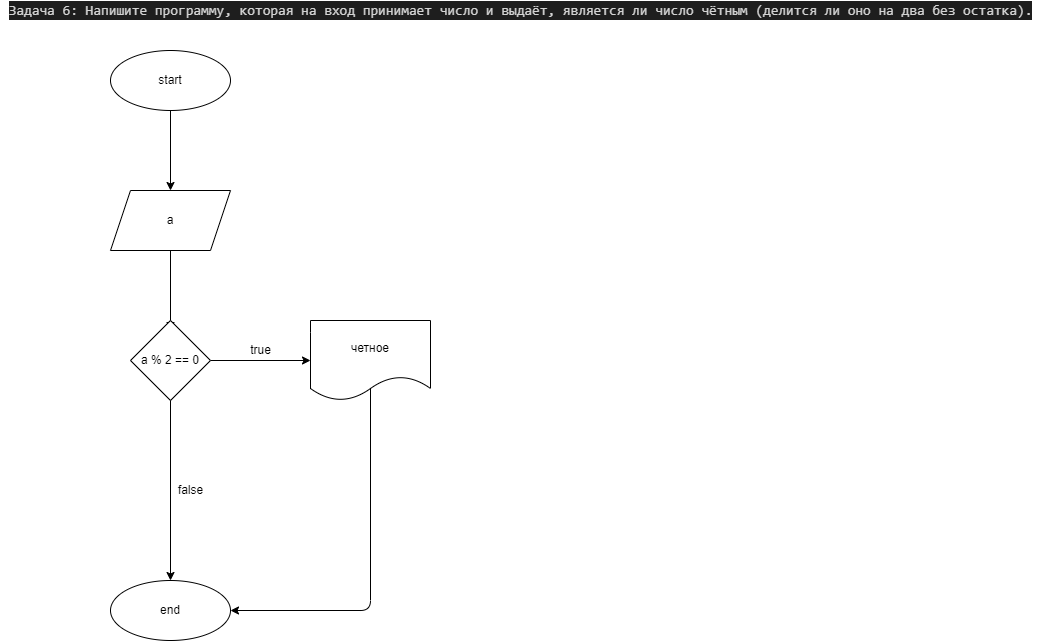

The diagram above was exported from draw.io. Its source (the exported page's mxGraphModel, read from the mxfile embedded in the PNG):
<mxGraphModel dx="2401" dy="198" grid="1" gridSize="10" guides="1" tooltips="1" connect="1" arrows="1" fold="1" page="1" pageScale="1" pageWidth="827" pageHeight="1169" math="0" shadow="0">
  <root>
    <mxCell id="0" />
    <mxCell id="1" parent="0" />
    <mxCell id="2" value="&lt;div style=&quot;color: rgb(212 , 212 , 212) ; background-color: rgb(30 , 30 , 30) ; font-family: &amp;#34;consolas&amp;#34; , &amp;#34;courier new&amp;#34; , monospace ; font-size: 14px ; line-height: 19px&quot;&gt;Задача 6: Напишите программу, которая на вход принимает число и выдаёт, является ли число чётным (делится ли оно на два без остатка).&lt;/div&gt;" style="text;html=1;align=center;verticalAlign=middle;resizable=0;points=[];autosize=1;strokeColor=none;fillColor=none;" vertex="1" parent="1">
      <mxGeometry x="-890" y="20" width="1040" height="20" as="geometry" />
    </mxCell>
    <mxCell id="5" value="" style="edgeStyle=none;html=1;" edge="1" parent="1" source="3" target="4">
      <mxGeometry relative="1" as="geometry" />
    </mxCell>
    <mxCell id="3" value="start" style="ellipse;whiteSpace=wrap;html=1;" vertex="1" parent="1">
      <mxGeometry x="-780" y="70" width="120" height="60" as="geometry" />
    </mxCell>
    <mxCell id="7" value="" style="edgeStyle=none;html=1;" edge="1" parent="1" source="4">
      <mxGeometry relative="1" as="geometry">
        <mxPoint x="-720" y="350" as="targetPoint" />
      </mxGeometry>
    </mxCell>
    <mxCell id="4" value="a" style="shape=parallelogram;perimeter=parallelogramPerimeter;whiteSpace=wrap;html=1;fixedSize=1;" vertex="1" parent="1">
      <mxGeometry x="-780" y="210" width="120" height="60" as="geometry" />
    </mxCell>
    <mxCell id="18" style="edgeStyle=none;html=1;exitX=0.5;exitY=1;exitDx=0;exitDy=0;entryX=0.5;entryY=0;entryDx=0;entryDy=0;" edge="1" parent="1" target="15">
      <mxGeometry relative="1" as="geometry">
        <mxPoint x="-720" y="410" as="sourcePoint" />
      </mxGeometry>
    </mxCell>
    <mxCell id="10" value="true" style="text;html=1;align=center;verticalAlign=middle;resizable=0;points=[];autosize=1;strokeColor=none;fillColor=none;" vertex="1" parent="1">
      <mxGeometry x="-650" y="360" width="40" height="20" as="geometry" />
    </mxCell>
    <mxCell id="17" style="edgeStyle=none;html=1;exitX=0.5;exitY=0;exitDx=0;exitDy=0;entryX=1;entryY=0.5;entryDx=0;entryDy=0;" edge="1" parent="1" source="11" target="15">
      <mxGeometry relative="1" as="geometry">
        <Array as="points">
          <mxPoint x="-520" y="630" />
        </Array>
      </mxGeometry>
    </mxCell>
    <mxCell id="11" value="четное" style="shape=document;whiteSpace=wrap;html=1;boundedLbl=1;" vertex="1" parent="1">
      <mxGeometry x="-580" y="340" width="120" height="80" as="geometry" />
    </mxCell>
    <mxCell id="14" value="false" style="text;html=1;align=center;verticalAlign=middle;resizable=0;points=[];autosize=1;strokeColor=none;fillColor=none;" vertex="1" parent="1">
      <mxGeometry x="-720" y="500" width="40" height="20" as="geometry" />
    </mxCell>
    <mxCell id="15" value="end" style="ellipse;whiteSpace=wrap;html=1;" vertex="1" parent="1">
      <mxGeometry x="-780" y="600" width="120" height="60" as="geometry" />
    </mxCell>
    <mxCell id="20" style="edgeStyle=none;html=1;exitX=1;exitY=0.5;exitDx=0;exitDy=0;entryX=0;entryY=0.5;entryDx=0;entryDy=0;" edge="1" parent="1" source="19" target="11">
      <mxGeometry relative="1" as="geometry" />
    </mxCell>
    <mxCell id="19" value="a % 2 == 0" style="rhombus;whiteSpace=wrap;html=1;" vertex="1" parent="1">
      <mxGeometry x="-760" y="340" width="80" height="80" as="geometry" />
    </mxCell>
  </root>
</mxGraphModel>